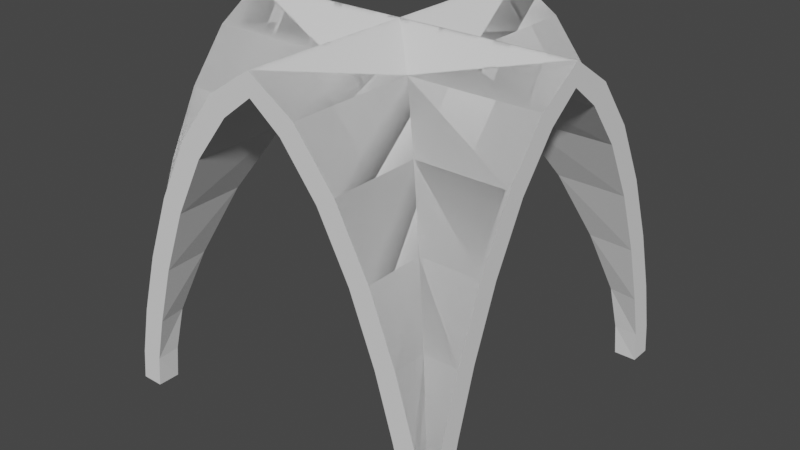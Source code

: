 # Source: SM_celler_crossing_4x4x3.blend  (saved by Blender 2.80.75; exported with 4.5.12 LTS)
import bpy
from mathutils import Matrix  # noqa: F401  (used for matrix-valued properties, if any)

bpy.ops.wm.read_factory_settings(use_empty=True)
scene = bpy.context.scene
scene.name = 'Scene'

# ---- collections
col_collection = bpy.data.collections.new('Collection'); scene.collection.children.link(col_collection)

# ---- world
world_world = bpy.data.worlds.new('World'); scene.world = world_world
world_world.use_nodes = True; world_world.node_tree.nodes.clear()
_N = world_world.node_tree.nodes; _L = world_world.node_tree.links
n0 = _N.new('ShaderNodeOutputWorld'); n0.name = 'World Output'; n0.location = (300, 300)
n1 = _N.new('ShaderNodeBackground'); n1.name = 'Background'; n1.location = (10, 300)
n1.inputs[0].default_value = (0.05088, 0.05088, 0.05088, 1.0)
_L.new(n1.outputs[0], n0.inputs[0])
n0.is_active_output = True
world_world.color = (0.05088, 0.05088, 0.05088)
world_world.use_sun_shadow = False
world_world.sun_shadow_jitter_overblur = 0.0

# ---- meshes
me_beziercurve_004 = bpy.data.meshes.new('BezierCurve.004')
me_beziercurve_004.from_pydata([(0.7116, 4.0, 3.913), (1.868, 4.0, 3.657), (3.29, 4.0, 3.235), (4.795, 4.0, 2.654), (6.202, 4.0, 1.918), (7.331, 4.0, 1.031), (-1.355e-20, 4.0, -4.0), (0.7116, 4.0, -3.913), (1.868, 4.0, -3.657), (3.29, 4.0, -3.235), (4.795, 4.0, -2.654), (6.202, 4.0, -1.918), (7.331, 4.0, -1.031), (8.0, 4.0, -8.265e-07), (0.7116, -4.0, 3.913), (1.868, -4.0, 3.657), (3.29, -4.0, 3.235), (4.795, -4.0, 2.654), (6.202, -4.0, 1.918), (7.331, -4.0, 1.031), (-1.355e-20, -4.0, -4.0), (0.7116, -4.0, -3.913), (1.868, -4.0, -3.657), (3.29, -4.0, -3.235), (4.795, -4.0, -2.654), (6.202, -4.0, -1.918), (7.331, -4.0, -1.031), (8.0, -4.0, 4.768e-07), (8.0, -2.408e-13, -1.478e-06), (0.0, -4.0, 4.0), (0.7116, -3.913, 4.0), (1.868, -3.657, 4.0), (3.29, -3.235, 4.0), (4.795, -2.654, 4.0), (6.202, -1.918, 4.0), (7.331, -1.031, 4.0), (0.0, 4.0, 4.0), (0.7116, 3.913, 4.0), (1.868, 3.657, 4.0), (3.29, 3.235, 4.0), (4.795, 2.654, 4.0), (6.202, 1.918, 4.0), (7.331, 1.031, 4.0), (8.0, 1.748e-07, 4.0), (0.7116, -3.913, -4.0), (1.868, -3.657, -4.0), (3.29, -3.235, -4.0), (4.795, -2.654, -4.0), (6.202, -1.918, -4.0), (7.331, -1.031, -4.0), (0.7116, 3.913, -4.0), (1.868, 3.657, -4.0), (3.29, 3.235, -4.0), (4.795, 2.654, -4.0), (6.202, 1.918, -4.0), (7.331, 1.031, -4.0), (8.0, 1.748e-07, -4.0), (0.7116, 3.913, -3.913), (1.868, 3.657, -3.657), (1.868, -3.657, -3.657), (0.7116, -3.913, -3.913), (3.29, 3.235, -3.235), (4.795, 2.654, -2.654), (4.795, -2.654, -2.654), (3.29, -3.235, -3.235), (7.331, 1.031, -1.031), (6.202, 1.918, -1.918), (6.202, -1.918, -1.918), (7.331, -1.031, -1.031), (7.331, 1.031, 1.031), (7.331, -1.031, 1.031), (6.202, 1.918, 1.918), (4.795, 2.654, 2.654), (4.795, -2.654, 2.654), (6.202, -1.918, 1.918), (3.29, 3.235, 3.235), (1.868, 3.657, 3.657), (3.29, -3.235, 3.235), (1.868, -3.657, 3.657), (0.7116, 3.913, 3.913), (0.7116, -3.913, 3.913)], [], [(4, 71, 69, 5), (2, 75, 72, 3), (0, 79, 76, 1), (5, 69, 28, 13), (3, 72, 71, 4), (1, 76, 75, 2), (11, 12, 65, 66), (9, 10, 62, 61), (7, 8, 58, 57), (12, 13, 28, 65), (10, 11, 66, 62), (8, 9, 61, 58), (18, 19, 70, 74), (16, 17, 73, 77), (14, 15, 78, 80), (19, 27, 28, 70), (17, 18, 74, 73), (15, 16, 77, 78), (25, 67, 68, 26), (23, 64, 63, 24), (21, 60, 59, 22), (26, 68, 28, 27), (24, 63, 67, 25), (22, 59, 64, 23), (34, 74, 70, 35), (32, 77, 73, 33), (30, 80, 78, 31), (35, 70, 28, 43), (33, 73, 74, 34), (31, 78, 77, 32), (41, 42, 69, 71), (39, 40, 72, 75), (37, 38, 76, 79), (42, 43, 28, 69), (40, 41, 71, 72), (38, 39, 75, 76), (48, 49, 68, 67), (46, 47, 63, 64), (44, 45, 59, 60), (49, 56, 28, 68), (47, 48, 67, 63), (45, 46, 64, 59), (54, 66, 65, 55), (52, 61, 62, 53), (50, 57, 58, 51), (55, 65, 28, 56), (53, 62, 66, 54), (51, 58, 61, 52), (79, 0, 36), (57, 50, 6), (7, 57, 6), (37, 79, 36), (30, 29, 80), (80, 29, 14), (60, 21, 20), (44, 60, 20)])
me_beziercurve_004.use_remesh_preserve_volume = False
me_beziercurve_004.use_remesh_preserve_attributes = False
me_beziercurve_004.use_mirror_vertex_groups = False
me_beziercurve_004.update()
me_sm_celleing_crossing_8x8x8 = bpy.data.meshes.new('SM_celleing_crossing 8x8x8')
me_sm_celleing_crossing_8x8x8.from_pydata([(0.0, 4.0, 3.504), (0.7116, 4.0, 3.421), (1.743, 4.0, 3.173), (3.128, 4.0, 2.762), (4.588, 4.0, 2.199), (5.93, 4.0, 1.498), (6.962, 4.0, 0.694), (0.0, 4.0, -3.504), (0.7116, 4.0, -3.421), (1.743, 4.0, -3.173), (3.128, 4.0, -2.762), (4.588, 4.0, -2.199), (5.93, 4.0, -1.498), (6.962, 4.0, -0.694), (7.5, 4.0, -8.265e-07), (0.0, -4.0, 3.504), (0.7116, -4.0, 3.421), (1.743, -4.0, 3.173), (3.128, -4.0, 2.762), (4.588, -4.0, 2.199), (5.93, -4.0, 1.498), (6.962, -4.0, 0.694), (0.0, -4.0, -3.504), (0.7116, -4.0, -3.421), (1.743, -4.0, -3.173), (3.128, -4.0, -2.762), (4.588, -4.0, -2.199), (5.93, -4.0, -1.498), (6.962, -4.0, -0.694), (7.5, -4.0, 4.768e-07), (7.5, -2.408e-13, -1.478e-06), (0.0, -3.504, 4.0), (0.7116, -3.421, 4.0), (1.743, -3.173, 4.0), (3.128, -2.762, 4.0), (4.588, -2.199, 4.0), (5.93, -1.498, 4.0), (6.962, -0.694, 4.0), (0.0, 3.504, 4.0), (0.7116, 3.421, 4.0), (1.743, 3.173, 4.0), (3.128, 2.762, 4.0), (4.588, 2.199, 4.0), (5.93, 1.498, 4.0), (6.962, 0.694, 4.0), (7.5, 1.748e-07, 4.0), (0.0, -3.504, -4.0), (0.7116, -3.421, -4.0), (1.743, -3.173, -4.0), (3.128, -2.762, -4.0), (4.588, -2.199, -4.0), (5.93, -1.498, -4.0), (6.962, -0.694, -4.0), (0.0, 3.504, -4.0), (0.7116, 3.421, -4.0), (1.743, 3.173, -4.0), (3.128, 2.762, -4.0), (4.588, 2.199, -4.0), (5.93, 1.498, -4.0), (6.962, 0.694, -4.0), (7.5, 1.748e-07, -4.0), (7.5, 1.478e-06, 0.0), (0.7116, 3.46, -3.46), (1.693, 3.326, -3.326), (1.788e-07, 3.5, -3.5), (1.693, -3.326, -3.326), (0.7116, -3.46, -3.46), (-1.192e-07, -3.5, -3.5), (3.068, 2.918, -2.918), (4.518, 2.359, -2.359), (4.518, -2.359, -2.359), (3.068, -2.918, -2.918), (6.896, 0.8565, -0.8565), (5.853, 1.664, -1.664), (5.853, -1.664, -1.664), (6.896, -0.8565, -0.8565), (7.013, 0.6724, -0.6724), (7.013, 0.6724, 0.6724), (6.896, 0.8565, 0.8565), (7.013, -0.6724, 0.6724), (6.896, -0.8565, 0.8565), (7.013, -0.6724, -0.6724), (5.853, 1.664, 1.664), (4.518, 2.359, 2.359), (4.518, -2.359, 2.359), (5.853, -1.664, 1.664), (3.068, 2.918, 2.918), (1.693, 3.326, 3.326), (3.068, -2.918, 2.918), (1.693, -3.326, 3.326), (0.0, 3.5, 3.5), (0.7116, 3.46, 3.46), (0.7116, -3.46, 3.46), (1.192e-07, -3.5, 3.5), (1.355e-20, 4.0, 4.0), (0.7116, 4.0, 3.913), (1.868, 4.0, 3.657), (3.29, 4.0, 3.235), (4.795, 4.0, 2.654), (6.202, 4.0, 1.918), (7.331, 4.0, 1.031), (-1.355e-20, 4.0, -4.0), (0.7116, 4.0, -3.913), (1.868, 4.0, -3.657), (3.29, 4.0, -3.235), (4.795, 4.0, -2.654), (6.202, 4.0, -1.918), (7.331, 4.0, -1.031), (8.0, 4.0, -8.265e-07), (1.355e-20, -4.0, 4.0), (0.7116, -4.0, 3.913), (1.868, -4.0, 3.657), (3.29, -4.0, 3.235), (4.795, -4.0, 2.654), (6.202, -4.0, 1.918), (7.331, -4.0, 1.031), (-1.355e-20, -4.0, -4.0), (0.7116, -4.0, -3.913), (1.868, -4.0, -3.657), (3.29, -4.0, -3.235), (4.795, -4.0, -2.654), (6.202, -4.0, -1.918), (7.331, -4.0, -1.031), (8.0, -4.0, 4.768e-07), (8.0, -2.408e-13, -1.478e-06), (0.0, -4.0, 4.0), (0.7116, -3.913, 4.0), (1.868, -3.657, 4.0), (3.29, -3.235, 4.0), (4.795, -2.654, 4.0), (6.202, -1.918, 4.0), (7.331, -1.031, 4.0), (0.0, 4.0, 4.0), (0.7116, 3.913, 4.0), (1.868, 3.657, 4.0), (3.29, 3.235, 4.0), (4.795, 2.654, 4.0), (6.202, 1.918, 4.0), (7.331, 1.031, 4.0), (8.0, 1.748e-07, 4.0), (0.0, -4.0, -4.0), (0.7116, -3.913, -4.0), (1.868, -3.657, -4.0), (3.29, -3.235, -4.0), (4.795, -2.654, -4.0), (6.202, -1.918, -4.0), (7.331, -1.031, -4.0), (0.0, 4.0, -4.0), (0.7116, 3.913, -4.0), (1.868, 3.657, -4.0), (3.29, 3.235, -4.0), (4.795, 2.654, -4.0), (6.202, 1.918, -4.0), (7.331, 1.031, -4.0), (8.0, 1.748e-07, -4.0), (8.0, 1.478e-06, 0.0), (0.7116, 3.913, -3.913), (1.868, 3.657, -3.657), (1.868, -3.657, -3.657), (0.7116, -3.913, -3.913), (3.29, 3.235, -3.235), (4.795, 2.654, -2.654), (4.795, -2.654, -2.654), (3.29, -3.235, -3.235), (7.331, 1.031, -1.031), (6.202, 1.918, -1.918), (6.202, -1.918, -1.918), (7.331, -1.031, -1.031), (7.468, 0.8199, -0.8199), (7.468, 0.8199, 0.8199), (7.331, 1.031, 1.031), (7.468, -0.8199, 0.8199), (7.331, -1.031, 1.031), (7.468, -0.8199, -0.8199), (6.202, 1.918, 1.918), (4.795, 2.654, 2.654), (4.795, -2.654, 2.654), (6.202, -1.918, 1.918), (3.29, 3.235, 3.235), (1.868, 3.657, 3.657), (3.29, -3.235, 3.235), (1.868, -3.657, 3.657), (0.7116, 3.913, 3.913), (0.7116, -3.913, 3.913)], [], [(5, 6, 78, 82), (3, 4, 83, 86), (1, 2, 87, 91), (6, 14, 30, 77, 78), (4, 5, 82, 83), (2, 3, 86, 87), (12, 73, 72, 13), (10, 68, 69, 11), (8, 62, 63, 9), (13, 72, 76, 30, 14), (11, 69, 73, 12), (9, 63, 68, 10), (20, 85, 80, 21), (18, 88, 84, 19), (16, 92, 89, 17), (21, 80, 79, 30, 29), (19, 84, 85, 20), (17, 89, 88, 18), (27, 28, 75, 74), (25, 26, 70, 71), (23, 24, 65, 66), (28, 29, 30, 81, 75), (26, 27, 74, 70), (24, 25, 71, 65), (36, 37, 80, 85), (34, 35, 84, 88), (32, 33, 89, 92), (37, 45, 61, 79, 80), (35, 36, 85, 84), (33, 34, 88, 89), (43, 82, 78, 44), (41, 86, 83, 42), (39, 91, 87, 40), (44, 78, 77, 61, 45), (42, 83, 82, 43), (40, 87, 86, 41), (51, 74, 75, 52), (49, 71, 70, 50), (47, 66, 65, 48), (52, 75, 81, 61, 60), (50, 70, 74, 51), (48, 65, 71, 49), (58, 59, 72, 73), (56, 57, 69, 68), (54, 55, 63, 62), (59, 60, 61, 76, 72), (57, 58, 73, 69), (55, 56, 68, 63), (66, 67, 22, 23), (92, 93, 31, 32), (67, 66, 47, 46), (93, 92, 16, 15), (90, 91, 39, 38), (62, 64, 53, 54), (91, 90, 0, 1), (64, 62, 8, 7), (99, 174, 170, 100), (97, 178, 175, 98), (95, 182, 179, 96), (100, 170, 169, 124, 108), (98, 175, 174, 99), (96, 179, 178, 97), (106, 107, 164, 165), (104, 105, 161, 160), (102, 103, 157, 156), (107, 108, 124, 168, 164), (105, 106, 165, 161), (103, 104, 160, 157), (114, 115, 172, 177), (112, 113, 176, 180), (110, 111, 181, 183), (115, 123, 124, 171, 172), (113, 114, 177, 176), (111, 112, 180, 181), (121, 166, 167, 122), (119, 163, 162, 120), (117, 159, 158, 118), (122, 167, 173, 124, 123), (120, 162, 166, 121), (118, 158, 163, 119), (130, 177, 172, 131), (128, 180, 176, 129), (126, 183, 181, 127), (131, 172, 171, 155, 139), (129, 176, 177, 130), (127, 181, 180, 128), (137, 138, 170, 174), (135, 136, 175, 178), (133, 134, 179, 182), (138, 139, 155, 169, 170), (136, 137, 174, 175), (134, 135, 178, 179), (145, 146, 167, 166), (143, 144, 162, 163), (141, 142, 158, 159), (146, 154, 155, 173, 167), (144, 145, 166, 162), (142, 143, 163, 158), (152, 165, 164, 153), (150, 160, 161, 151), (148, 156, 157, 149), (153, 164, 168, 155, 154), (151, 161, 165, 152), (149, 157, 160, 150), (148, 147, 156), (156, 147, 102), (95, 94, 182), (126, 125, 183), (1, 0, 94, 95), (2, 1, 95, 96), (3, 2, 96, 97), (4, 3, 97, 98), (5, 4, 98, 99), (6, 5, 99, 100), (14, 6, 100, 108), (7, 8, 102, 101), (8, 9, 103, 102), (9, 10, 104, 103), (10, 11, 105, 104), (11, 12, 106, 105), (12, 13, 107, 106), (13, 14, 108, 107), (15, 16, 110, 109), (16, 17, 111, 110), (17, 18, 112, 111), (18, 19, 113, 112), (19, 20, 114, 113), (20, 21, 115, 114), (21, 29, 123, 115), (23, 22, 116, 117), (24, 23, 117, 118), (25, 24, 118, 119), (26, 25, 119, 120), (27, 26, 120, 121), (28, 27, 121, 122), (29, 28, 122, 123), (32, 31, 125, 126), (33, 32, 126, 127), (34, 33, 127, 128), (35, 34, 128, 129), (36, 35, 129, 130), (37, 36, 130, 131), (45, 37, 131, 139), (38, 39, 133, 132), (39, 40, 134, 133), (40, 41, 135, 134), (41, 42, 136, 135), (42, 43, 137, 136), (43, 44, 138, 137), (44, 45, 139, 138), (46, 47, 141, 140), (47, 48, 142, 141), (48, 49, 143, 142), (49, 50, 144, 143), (50, 51, 145, 144), (51, 52, 146, 145), (52, 60, 154, 146), (54, 53, 147, 148), (55, 54, 148, 149), (56, 55, 149, 150), (57, 56, 150, 151), (58, 57, 151, 152), (59, 58, 152, 153), (60, 59, 153, 154), (30, 76, 168, 124), (76, 61, 155, 168), (77, 30, 124, 169), (61, 77, 169, 155), (30, 79, 171, 124), (79, 61, 155, 171), (81, 30, 124, 173), (61, 81, 173, 155), (110, 183, 109), (182, 94, 133), (141, 159, 140), (159, 117, 140), (22, 67, 46, 140), (7, 147, 53, 64), (15, 125, 31, 93), (0, 90, 38, 132)])
me_sm_celleing_crossing_8x8x8.use_remesh_preserve_volume = False
me_sm_celleing_crossing_8x8x8.use_remesh_preserve_attributes = False
me_sm_celleing_crossing_8x8x8.use_mirror_vertex_groups = False
me_sm_celleing_crossing_8x8x8.update()
me_beziercurve_006 = bpy.data.meshes.new('BezierCurve.006')
me_beziercurve_006.from_pydata([(0.0, -2.0, 0.0), (0.3558, -1.957, 6.879e-09), (0.9342, -1.828, 2.293e-08), (1.645, -1.618, 4.128e-08), (2.397, -1.327, 5.503e-08), (3.101, -0.9588, 5.733e-08), (3.665, -0.5156, 4.128e-08), (0.0, 2.0, 0.0), (0.3558, 1.957, 6.879e-09), (0.9342, 1.828, 2.293e-08), (1.645, 1.618, 4.128e-08), (2.397, 1.327, 5.503e-08), (3.101, 0.9588, 5.733e-08), (3.665, 0.5156, 4.128e-08), (4.0, 0.0, 0.0)], [(0, 1), (1, 2), (2, 3), (3, 4), (4, 5), (5, 6), (6, 14), (7, 8), (8, 9), (9, 10), (10, 11), (11, 12), (12, 13), (13, 14)], [])
me_beziercurve_006.use_remesh_preserve_volume = False
me_beziercurve_006.use_remesh_preserve_attributes = False
me_beziercurve_006.use_mirror_vertex_groups = False
me_beziercurve_006.update()

# ---- curves / text
cu_beziercurve = bpy.data.curves.new('BezierCurve', 'CURVE')
cu_beziercurve.dimensions = '3D'
_sp = cu_beziercurve.splines.new('BEZIER'); _sp.bezier_points.add(1)
_sp.bezier_points.foreach_set('co', [0.0, -2.0, 0.0, 4.0, 0.0, 0.0])
_sp.bezier_points.foreach_set('handle_left', [-0.7071, -2.0, 0.0, 3.557, -1.286, 1.311e-07])
_sp.bezier_points.foreach_set('handle_right', [0.5, -2.0, 0.0, 4.326, 0.9455, -9.64e-08])
for _p, _l, _r in zip(_sp.bezier_points, ['ALIGNED', 'ALIGNED'], ['ALIGNED', 'ALIGNED']): _p.handle_left_type = _l; _p.handle_right_type = _r
_sp.order_u = 0
_sp.order_v = 0
_sp.resolution_u = 7
cu_beziercurve.use_path = True
cu_beziercurve.use_path_clamp = True
cu_beziercurve.resolution_u = 7
cu_beziercurve.fill_mode = 'FULL'

# ---- objects
ob_beziercurve = bpy.data.objects.new('BezierCurve', cu_beziercurve)
ob_sm_celleing_crossing_8x8x8_scetch = bpy.data.objects.new('SM_celleing_crossing 8x8x8 scetch', me_beziercurve_004)
ob_sm_celleing_crossing_8x8x8 = bpy.data.objects.new('SM_celleing_crossing 8x8x8', me_sm_celleing_crossing_8x8x8)
ob_sm_curved_celling_scetch_4x0x4 = bpy.data.objects.new('SM_curved_celling scetch 4x0x4', me_beziercurve_006)

# ---- transforms, parenting, visibility, modifiers, constraints
ob_beziercurve.location = (0.0, -2.0, 0.0)
ob_beziercurve.rotation_euler = (1.571, -1.571, 0.0)
ob_beziercurve.lineart.crease_threshold = 0.0
ob_sm_celleing_crossing_8x8x8_scetch.location = (0.0, 0.0, 0.0)
ob_sm_celleing_crossing_8x8x8_scetch.rotation_euler = (4.712, -1.571, 0.0)
ob_sm_celleing_crossing_8x8x8_scetch.lineart.crease_threshold = 0.0
ob_sm_celleing_crossing_8x8x8.location = (0.0, 0.0, 0.0)
ob_sm_celleing_crossing_8x8x8.rotation_euler = (4.712, -1.571, 0.0)
ob_sm_celleing_crossing_8x8x8.lineart.crease_threshold = 0.0
ob_sm_curved_celling_scetch_4x0x4.location = (0.0, -2.0, 0.0)
ob_sm_curved_celling_scetch_4x0x4.rotation_euler = (1.571, -1.571, 0.0)
ob_sm_curved_celling_scetch_4x0x4.lineart.crease_threshold = 0.0

# ---- collection membership
col_collection.objects.link(ob_beziercurve)
col_collection.objects.link(ob_sm_celleing_crossing_8x8x8_scetch)
col_collection.objects.link(ob_sm_celleing_crossing_8x8x8)
col_collection.objects.link(ob_sm_curved_celling_scetch_4x0x4)

# ---- scene / render settings (as saved in the file)
scene.frame_start = 1; scene.frame_end = 250; scene.frame_set(1)
scene.render.engine = 'BLENDER_EEVEE_NEXT'
scene.cycles.use_denoising = False
scene.cycles.samples = 128
scene.cycles.sampling_pattern = 'TABULATED_SOBOL'
scene.cycles.use_adaptive_sampling = False
scene.cycles.use_light_tree = False
scene.view_settings.view_transform = 'Filmic'
bpy.context.view_layer.update()

# ---- added for rendering (the .blend has no active camera and no usable light): camera, sun
cam_auto = bpy.data.cameras.new('AutoCamera')
cam_auto.lens = 50.0
cam_auto.sensor_width = 36.0
cam_auto.clip_end = 1000.0
ob_auto_camera = bpy.data.objects.new('AutoCamera', cam_auto)
scene.collection.objects.link(ob_auto_camera)
ob_auto_camera.location = (13.3758, -16.051, 14.2007)
ob_auto_camera.rotation_euler = (1.09748, -7.21219e-08, 0.694738)
scene.camera = ob_auto_camera
light_auto_sun = bpy.data.lights.new('AutoSun', 'SUN')
light_auto_sun.energy = 3.0
light_auto_sun.angle = 0.0523599
ob_auto_sun = bpy.data.objects.new('AutoSun', light_auto_sun)
scene.collection.objects.link(ob_auto_sun)
ob_auto_sun.rotation_euler = (0.872665, 0.174533, 0.523599)
bpy.context.view_layer.update()

